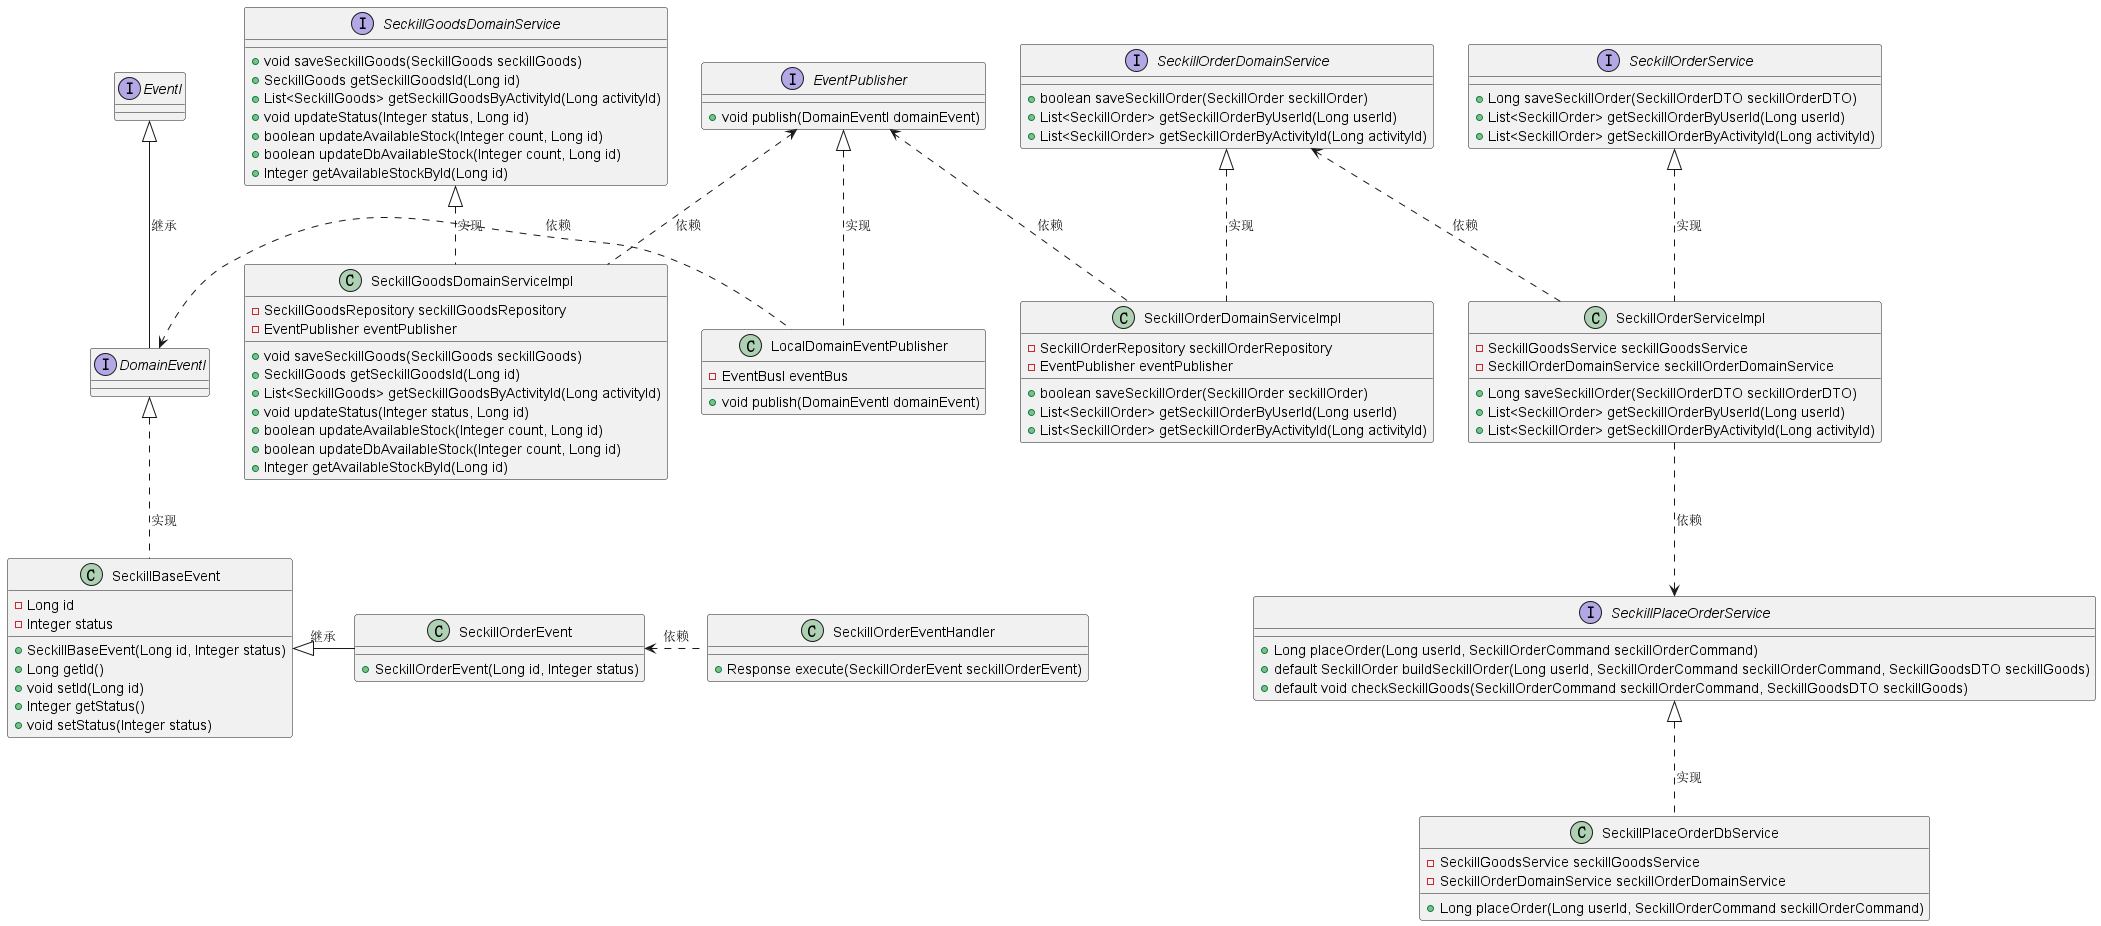

The diagram above was rendered by PlantUML. Its source (embedded in the PNG):
@startuml
'https://plantuml.com/class-diagram


interface EventI

interface DomainEventI

interface EventPublisher{
    + void publish(DomainEventI domainEvent)
}

interface SeckillOrderDomainService{
    + boolean saveSeckillOrder(SeckillOrder seckillOrder)
    + List<SeckillOrder> getSeckillOrderByUserId(Long userId)
    + List<SeckillOrder> getSeckillOrderByActivityId(Long activityId)
}

interface SeckillOrderService{
    + Long saveSeckillOrder(SeckillOrderDTO seckillOrderDTO)
    + List<SeckillOrder> getSeckillOrderByUserId(Long userId)
    + List<SeckillOrder> getSeckillOrderByActivityId(Long activityId)
}

interface SeckillPlaceOrderService{
    + Long placeOrder(Long userId, SeckillOrderCommand seckillOrderCommand)
    + default SeckillOrder buildSeckillOrder(Long userId, SeckillOrderCommand seckillOrderCommand, SeckillGoodsDTO seckillGoods)
    + default void checkSeckillGoods(SeckillOrderCommand seckillOrderCommand, SeckillGoodsDTO seckillGoods)
}

interface SeckillGoodsDomainService{
    + void saveSeckillGoods(SeckillGoods seckillGoods)
    + SeckillGoods getSeckillGoodsId(Long id)
    + List<SeckillGoods> getSeckillGoodsByActivityId(Long activityId)
    + void updateStatus(Integer status, Long id)
    + boolean updateAvailableStock(Integer count, Long id)
    + boolean updateDbAvailableStock(Integer count, Long id)
    + Integer getAvailableStockById(Long id)
}

class SeckillGoodsDomainServiceImpl{
    - SeckillGoodsRepository seckillGoodsRepository
    - EventPublisher eventPublisher
    + void saveSeckillGoods(SeckillGoods seckillGoods)
    + SeckillGoods getSeckillGoodsId(Long id)
    + List<SeckillGoods> getSeckillGoodsByActivityId(Long activityId)
    + void updateStatus(Integer status, Long id)
    + boolean updateAvailableStock(Integer count, Long id)
    + boolean updateDbAvailableStock(Integer count, Long id)
    + Integer getAvailableStockById(Long id)
}

class SeckillPlaceOrderDbService{
    - SeckillGoodsService seckillGoodsService
    - SeckillOrderDomainService seckillOrderDomainService
    + Long placeOrder(Long userId, SeckillOrderCommand seckillOrderCommand)
}

class SeckillOrderDomainServiceImpl{
    - SeckillOrderRepository seckillOrderRepository
    - EventPublisher eventPublisher
    + boolean saveSeckillOrder(SeckillOrder seckillOrder)
    + List<SeckillOrder> getSeckillOrderByUserId(Long userId)
    + List<SeckillOrder> getSeckillOrderByActivityId(Long activityId)
}

class SeckillOrderServiceImpl{
    - SeckillGoodsService seckillGoodsService
    - SeckillOrderDomainService seckillOrderDomainService
    + Long saveSeckillOrder(SeckillOrderDTO seckillOrderDTO)
    + List<SeckillOrder> getSeckillOrderByUserId(Long userId)
    + List<SeckillOrder> getSeckillOrderByActivityId(Long activityId)
}

class SeckillBaseEvent{
    - Long id
    - Integer status
    + SeckillBaseEvent(Long id, Integer status)
    + Long getId()
    + void setId(Long id)
    + Integer getStatus()
    + void setStatus(Integer status)
}

class SeckillOrderEvent{
    + SeckillOrderEvent(Long id, Integer status)
}

class LocalDomainEventPublisher{
    - EventBusI eventBus
    + void publish(DomainEventI domainEvent)
}

class SeckillOrderEventHandler{
    + Response execute(SeckillOrderEvent seckillOrderEvent)
}

EventI <|-- DomainEventI : 继承
DomainEventI <|..  SeckillBaseEvent : 实现
SeckillGoodsDomainService <|..  SeckillGoodsDomainServiceImpl : 实现
SeckillPlaceOrderService <|..  SeckillPlaceOrderDbService : 实现
SeckillOrderDomainService <|.. SeckillOrderDomainServiceImpl : 实现
SeckillOrderService <|.. SeckillOrderServiceImpl : 实现
EventPublisher <.. SeckillOrderDomainServiceImpl : 依赖
EventPublisher <.. SeckillGoodsDomainServiceImpl : 依赖
SeckillOrderDomainService <.. SeckillOrderServiceImpl : 依赖
SeckillOrderServiceImpl ..> SeckillPlaceOrderService : 依赖
EventPublisher <|.. LocalDomainEventPublisher : 实现
DomainEventI <. LocalDomainEventPublisher : 依赖
SeckillBaseEvent <|- SeckillOrderEvent : 继承
SeckillOrderEvent <. SeckillOrderEventHandler : 依赖
@enduml